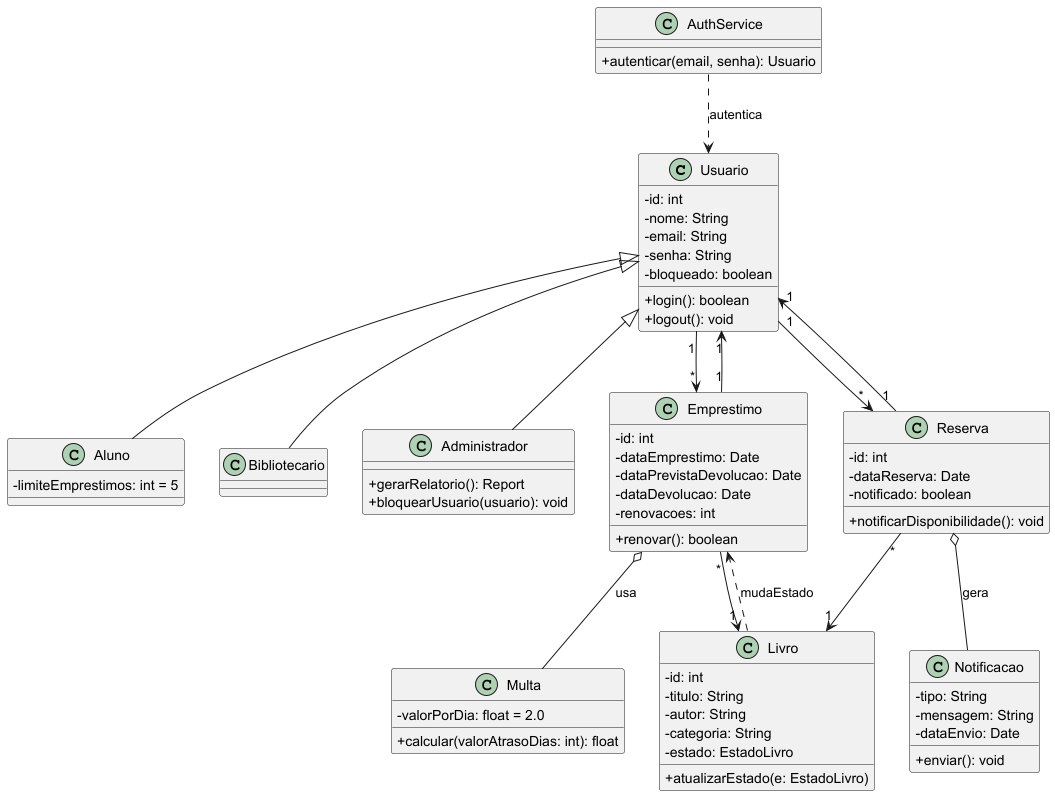

The diagram above was rendered by PlantUML. Its source (embedded in the PNG):
@startuml ClassBiblioteca
skinparam classAttributeIconSize 0

class Usuario {
  -id: int
  -nome: String
  -email: String
  -senha: String
  -bloqueado: boolean
  +login(): boolean
  +logout(): void
}
class Aluno {
  -limiteEmprestimos: int = 5
}
class Bibliotecario
class Administrador {
  +gerarRelatorio(): Report
  +bloquearUsuario(usuario): void
}
Usuario <|-- Aluno
Usuario <|-- Bibliotecario
Usuario <|-- Administrador

class Livro {
  -id: int
  -titulo: String
  -autor: String
  -categoria: String
  -estado: EstadoLivro
  +atualizarEstado(e: EstadoLivro)
}

class Emprestimo {
  -id: int
  -dataEmprestimo: Date
  -dataPrevistaDevolucao: Date
  -dataDevolucao: Date
  -renovacoes: int
  +renovar(): boolean
}

class Reserva {
  -id: int
  -dataReserva: Date
  -notificado: boolean
  +notificarDisponibilidade(): void
}

class Multa {
  -valorPorDia: float = 2.0
  +calcular(valorAtrasoDias: int): float
}

class Notificacao {
  -tipo: String
  -mensagem: String
  -dataEnvio: Date
  +enviar(): void
}

class AuthService {
  +autenticar(email, senha): Usuario
}

Usuario "1" --> "*" Emprestimo
Usuario "1" --> "*" Reserva
Reserva "*" --> "1" Livro
Emprestimo "*" --> "1" Livro
Emprestimo "1" --> "1" Usuario
Reserva "1" --> "1" Usuario
Emprestimo o-- Multa : usa
Reserva o-- Notificacao : gera
AuthService ..> Usuario : autentica
Livro ..> Emprestimo : mudaEstado
@enduml